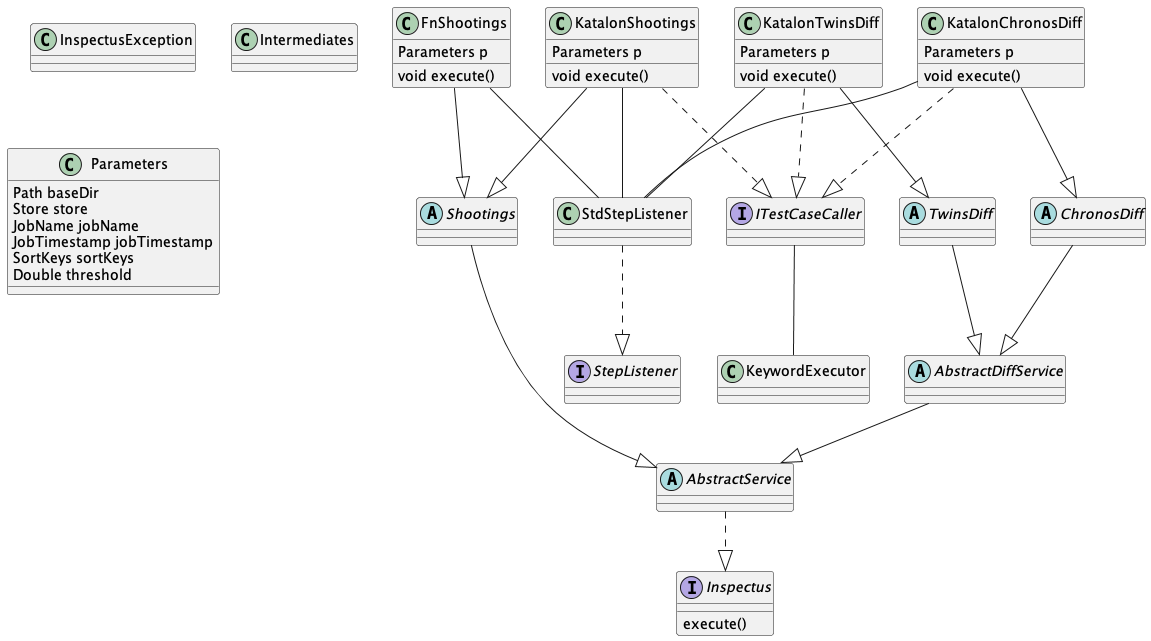

The diagram above was rendered by PlantUML. Its source (embedded in the PNG):
@startuml
abstract class "AbstractDiffService"
abstract class "AbstractService"
abstract class "ChronosDiff"
interface "Inspectus"
Inspectus : execute()
class "InspectusException"
class "Intermediates"
class "Parameters" {
  Path baseDir
  Store store
  JobName jobName
  JobTimestamp jobTimestamp
  SortKeys sortKeys
  Double threshold
}
abstract class "Shootings"
class "StdStepListener"
interface "StepListener"
abstract class "TwinsDiff"
class "FnShootings" {
  Parameters p
  void execute()
}
interface "ITestCaseCaller"
class "KatalonChronosDiff" {
  Parameters p
  void execute()
}
class "KatalonShootings" {
  Parameters p
  void execute()
}
class "KatalonTwinsDiff" {
  Parameters p
  void execute()
}
class "KeywordExecutor"

AbstractService ..|> Inspectus
AbstractDiffService --|> AbstractService
Shootings --|> AbstractService
FnShootings --|> Shootings
ChronosDiff --|> AbstractDiffService
TwinsDiff --|> AbstractDiffService
KatalonShootings --|> Shootings
KatalonChronosDiff --|> ChronosDiff
KatalonTwinsDiff --|> TwinsDiff
StdStepListener ..|> StepListener
ITestCaseCaller -- KeywordExecutor
KatalonChronosDiff ..|> ITestCaseCaller
KatalonTwinsDiff ..|> ITestCaseCaller
KatalonShootings ..|> ITestCaseCaller
FnShootings -- StdStepListener
KatalonChronosDiff -- StdStepListener
KatalonTwinsDiff -- StdStepListener
KatalonShootings -- StdStepListener
@enduml